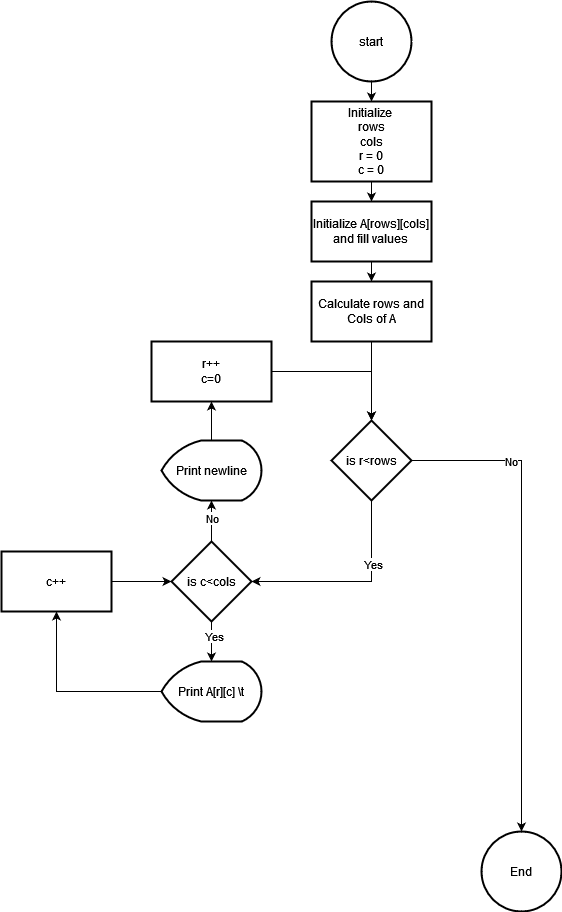

The diagram above was exported from draw.io. Its source (the exported page's mxGraphModel, read from the mxfile embedded in the PNG):
<mxGraphModel dx="988" dy="527" grid="1" gridSize="10" guides="1" tooltips="1" connect="1" arrows="1" fold="1" page="1" pageScale="1" pageWidth="850" pageHeight="1100" math="0" shadow="0">
  <root>
    <mxCell id="0" />
    <mxCell id="1" parent="0" />
    <mxCell id="SIiTYUatQyZGl509HV1P-7" value="" style="edgeStyle=orthogonalEdgeStyle;rounded=0;orthogonalLoop=1;jettySize=auto;html=1;" edge="1" parent="1" source="SIiTYUatQyZGl509HV1P-3" target="SIiTYUatQyZGl509HV1P-6">
      <mxGeometry relative="1" as="geometry" />
    </mxCell>
    <mxCell id="SIiTYUatQyZGl509HV1P-3" value="start" style="ellipse;whiteSpace=wrap;html=1;strokeWidth=2;" vertex="1" parent="1">
      <mxGeometry x="410" y="30" width="80" height="80" as="geometry" />
    </mxCell>
    <mxCell id="SIiTYUatQyZGl509HV1P-12" value="" style="edgeStyle=orthogonalEdgeStyle;rounded=0;orthogonalLoop=1;jettySize=auto;html=1;" edge="1" parent="1" source="SIiTYUatQyZGl509HV1P-6" target="SIiTYUatQyZGl509HV1P-11">
      <mxGeometry relative="1" as="geometry" />
    </mxCell>
    <mxCell id="SIiTYUatQyZGl509HV1P-6" value="&lt;div&gt;Initialize&amp;nbsp;&lt;/div&gt;&lt;div&gt;rows&lt;/div&gt;&lt;div&gt;cols&lt;/div&gt;&lt;div&gt;r = 0&lt;br&gt;&lt;/div&gt;&lt;div&gt;c = 0&lt;br&gt;&lt;/div&gt;" style="whiteSpace=wrap;html=1;strokeWidth=2;" vertex="1" parent="1">
      <mxGeometry x="390" y="130" width="120" height="80" as="geometry" />
    </mxCell>
    <mxCell id="SIiTYUatQyZGl509HV1P-14" value="" style="edgeStyle=orthogonalEdgeStyle;rounded=0;orthogonalLoop=1;jettySize=auto;html=1;" edge="1" parent="1" source="SIiTYUatQyZGl509HV1P-11" target="SIiTYUatQyZGl509HV1P-13">
      <mxGeometry relative="1" as="geometry" />
    </mxCell>
    <mxCell id="SIiTYUatQyZGl509HV1P-11" value="&lt;div&gt;Initialize A[rows][cols]&lt;/div&gt;&lt;div&gt;and fill values&lt;br&gt;&lt;/div&gt;" style="whiteSpace=wrap;html=1;strokeWidth=2;" vertex="1" parent="1">
      <mxGeometry x="390" y="230" width="120" height="60" as="geometry" />
    </mxCell>
    <mxCell id="SIiTYUatQyZGl509HV1P-16" value="" style="edgeStyle=orthogonalEdgeStyle;rounded=0;orthogonalLoop=1;jettySize=auto;html=1;" edge="1" parent="1" source="SIiTYUatQyZGl509HV1P-13" target="SIiTYUatQyZGl509HV1P-15">
      <mxGeometry relative="1" as="geometry" />
    </mxCell>
    <mxCell id="SIiTYUatQyZGl509HV1P-13" value="Calculate rows and Cols of A" style="whiteSpace=wrap;html=1;strokeWidth=2;" vertex="1" parent="1">
      <mxGeometry x="390" y="310" width="120" height="60" as="geometry" />
    </mxCell>
    <mxCell id="SIiTYUatQyZGl509HV1P-18" value="" style="edgeStyle=orthogonalEdgeStyle;rounded=0;orthogonalLoop=1;jettySize=auto;html=1;" edge="1" parent="1" source="SIiTYUatQyZGl509HV1P-15" target="SIiTYUatQyZGl509HV1P-17">
      <mxGeometry relative="1" as="geometry" />
    </mxCell>
    <mxCell id="SIiTYUatQyZGl509HV1P-21" value="No" style="edgeLabel;html=1;align=center;verticalAlign=middle;resizable=0;points=[];" vertex="1" connectable="0" parent="SIiTYUatQyZGl509HV1P-18">
      <mxGeometry x="-0.5887" relative="1" as="geometry">
        <mxPoint as="offset" />
      </mxGeometry>
    </mxCell>
    <mxCell id="SIiTYUatQyZGl509HV1P-48" style="edgeStyle=orthogonalEdgeStyle;rounded=0;orthogonalLoop=1;jettySize=auto;html=1;" edge="1" parent="1" source="SIiTYUatQyZGl509HV1P-15" target="SIiTYUatQyZGl509HV1P-25">
      <mxGeometry relative="1" as="geometry">
        <Array as="points">
          <mxPoint x="450" y="610" />
        </Array>
      </mxGeometry>
    </mxCell>
    <mxCell id="SIiTYUatQyZGl509HV1P-49" value="Yes" style="edgeLabel;html=1;align=center;verticalAlign=middle;resizable=0;points=[];" vertex="1" connectable="0" parent="SIiTYUatQyZGl509HV1P-48">
      <mxGeometry x="-0.3768" y="1" relative="1" as="geometry">
        <mxPoint as="offset" />
      </mxGeometry>
    </mxCell>
    <mxCell id="SIiTYUatQyZGl509HV1P-15" value="is r&amp;lt;rows" style="rhombus;whiteSpace=wrap;html=1;strokeWidth=2;" vertex="1" parent="1">
      <mxGeometry x="410" y="449" width="80" height="80" as="geometry" />
    </mxCell>
    <mxCell id="SIiTYUatQyZGl509HV1P-17" value="End" style="ellipse;whiteSpace=wrap;html=1;strokeWidth=2;" vertex="1" parent="1">
      <mxGeometry x="560" y="860" width="80" height="80" as="geometry" />
    </mxCell>
    <mxCell id="SIiTYUatQyZGl509HV1P-42" style="edgeStyle=orthogonalEdgeStyle;rounded=0;orthogonalLoop=1;jettySize=auto;html=1;" edge="1" parent="1" source="SIiTYUatQyZGl509HV1P-25" target="SIiTYUatQyZGl509HV1P-36">
      <mxGeometry relative="1" as="geometry" />
    </mxCell>
    <mxCell id="SIiTYUatQyZGl509HV1P-43" value="Yes" style="edgeLabel;html=1;align=center;verticalAlign=middle;resizable=0;points=[];" vertex="1" connectable="0" parent="SIiTYUatQyZGl509HV1P-42">
      <mxGeometry x="-0.3206" y="2" relative="1" as="geometry">
        <mxPoint as="offset" />
      </mxGeometry>
    </mxCell>
    <mxCell id="SIiTYUatQyZGl509HV1P-46" style="edgeStyle=orthogonalEdgeStyle;rounded=0;orthogonalLoop=1;jettySize=auto;html=1;" edge="1" parent="1" source="SIiTYUatQyZGl509HV1P-25" target="SIiTYUatQyZGl509HV1P-54">
      <mxGeometry relative="1" as="geometry" />
    </mxCell>
    <mxCell id="SIiTYUatQyZGl509HV1P-53" value="No" style="edgeLabel;html=1;align=center;verticalAlign=middle;resizable=0;points=[];" vertex="1" connectable="0" parent="SIiTYUatQyZGl509HV1P-46">
      <mxGeometry x="0.1544" relative="1" as="geometry">
        <mxPoint as="offset" />
      </mxGeometry>
    </mxCell>
    <mxCell id="SIiTYUatQyZGl509HV1P-25" value="is c&amp;lt;cols" style="rhombus;whiteSpace=wrap;html=1;strokeWidth=2;" vertex="1" parent="1">
      <mxGeometry x="250" y="570" width="80" height="80" as="geometry" />
    </mxCell>
    <mxCell id="SIiTYUatQyZGl509HV1P-51" style="edgeStyle=orthogonalEdgeStyle;rounded=0;orthogonalLoop=1;jettySize=auto;html=1;" edge="1" parent="1" source="SIiTYUatQyZGl509HV1P-29" target="SIiTYUatQyZGl509HV1P-15">
      <mxGeometry relative="1" as="geometry" />
    </mxCell>
    <mxCell id="SIiTYUatQyZGl509HV1P-29" value="&lt;div&gt;r++&lt;/div&gt;&lt;div&gt;c=0&lt;br&gt;&lt;/div&gt;" style="whiteSpace=wrap;html=1;strokeWidth=2;" vertex="1" parent="1">
      <mxGeometry x="230" y="370" width="120" height="60" as="geometry" />
    </mxCell>
    <mxCell id="SIiTYUatQyZGl509HV1P-39" value="" style="edgeStyle=orthogonalEdgeStyle;rounded=0;orthogonalLoop=1;jettySize=auto;html=1;exitX=0.5;exitY=0.5;exitDx=0;exitDy=0;exitPerimeter=0;" edge="1" parent="1" source="SIiTYUatQyZGl509HV1P-36" target="SIiTYUatQyZGl509HV1P-38">
      <mxGeometry relative="1" as="geometry" />
    </mxCell>
    <mxCell id="SIiTYUatQyZGl509HV1P-36" value="Print A[r][c] \t" style="strokeWidth=2;html=1;shape=mxgraph.flowchart.display;whiteSpace=wrap;" vertex="1" parent="1">
      <mxGeometry x="240" y="690" width="100" height="60" as="geometry" />
    </mxCell>
    <mxCell id="SIiTYUatQyZGl509HV1P-38" value="c++" style="whiteSpace=wrap;html=1;strokeWidth=2;" vertex="1" parent="1">
      <mxGeometry x="80" y="580" width="110" height="60" as="geometry" />
    </mxCell>
    <mxCell id="SIiTYUatQyZGl509HV1P-40" style="edgeStyle=orthogonalEdgeStyle;rounded=0;orthogonalLoop=1;jettySize=auto;html=1;" edge="1" parent="1" source="SIiTYUatQyZGl509HV1P-38" target="SIiTYUatQyZGl509HV1P-25">
      <mxGeometry relative="1" as="geometry" />
    </mxCell>
    <mxCell id="SIiTYUatQyZGl509HV1P-55" style="edgeStyle=orthogonalEdgeStyle;rounded=0;orthogonalLoop=1;jettySize=auto;html=1;" edge="1" parent="1" source="SIiTYUatQyZGl509HV1P-54" target="SIiTYUatQyZGl509HV1P-29">
      <mxGeometry relative="1" as="geometry" />
    </mxCell>
    <mxCell id="SIiTYUatQyZGl509HV1P-54" value="Print newline" style="strokeWidth=2;html=1;shape=mxgraph.flowchart.display;whiteSpace=wrap;" vertex="1" parent="1">
      <mxGeometry x="240" y="469" width="100" height="60" as="geometry" />
    </mxCell>
  </root>
</mxGraphModel>